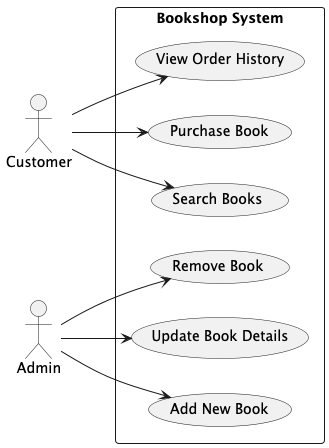

The diagram above was rendered by PlantUML. Its source (embedded in the PNG):
@startuml
left to right direction

actor Customer
actor Admin

rectangle "Bookshop System" {
    usecase "Search Books" as UC1
    usecase "Purchase Book" as UC2
    usecase "View Order History" as UC3
    usecase "Add New Book" as UC4
    usecase "Update Book Details" as UC5
    usecase "Remove Book" as UC6
}

Customer --> UC1
Customer --> UC2
Customer --> UC3

Admin --> UC4
Admin --> UC5
Admin --> UC6
@enduml